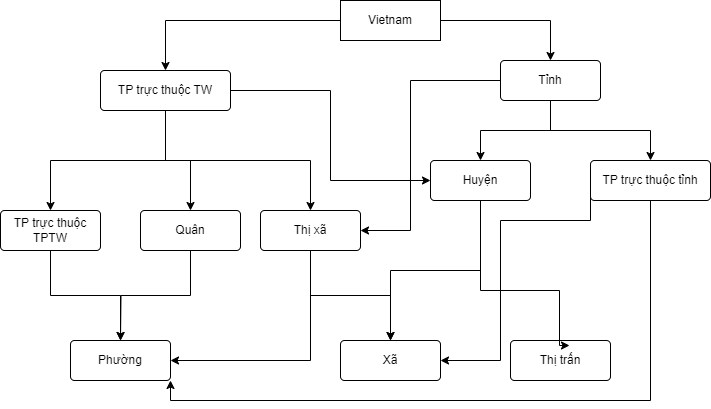

The diagram above was exported from draw.io. Its source (the exported page's mxGraphModel, read from the mxfile embedded in the PNG):
<mxGraphModel dx="1434" dy="772" grid="1" gridSize="10" guides="1" tooltips="1" connect="1" arrows="1" fold="1" page="1" pageScale="1" pageWidth="827" pageHeight="1169" math="0" shadow="0">
  <root>
    <mxCell id="0" />
    <mxCell id="1" parent="0" />
    <mxCell id="d6PwdaNzCEV44MAbXuhR-8" style="edgeStyle=orthogonalEdgeStyle;rounded=0;orthogonalLoop=1;jettySize=auto;html=1;exitX=0;exitY=0.5;exitDx=0;exitDy=0;" edge="1" parent="1" source="d6PwdaNzCEV44MAbXuhR-1" target="d6PwdaNzCEV44MAbXuhR-2">
      <mxGeometry relative="1" as="geometry" />
    </mxCell>
    <mxCell id="d6PwdaNzCEV44MAbXuhR-9" style="edgeStyle=orthogonalEdgeStyle;rounded=0;orthogonalLoop=1;jettySize=auto;html=1;exitX=1;exitY=0.5;exitDx=0;exitDy=0;entryX=0.5;entryY=0;entryDx=0;entryDy=0;" edge="1" parent="1" source="d6PwdaNzCEV44MAbXuhR-1" target="d6PwdaNzCEV44MAbXuhR-3">
      <mxGeometry relative="1" as="geometry" />
    </mxCell>
    <mxCell id="d6PwdaNzCEV44MAbXuhR-1" value="Vietnam" style="whiteSpace=wrap;html=1;align=center;" vertex="1" parent="1">
      <mxGeometry x="430" y="120" width="100" height="40" as="geometry" />
    </mxCell>
    <mxCell id="d6PwdaNzCEV44MAbXuhR-17" style="edgeStyle=orthogonalEdgeStyle;rounded=0;orthogonalLoop=1;jettySize=auto;html=1;exitX=0.5;exitY=1;exitDx=0;exitDy=0;entryX=0.5;entryY=0;entryDx=0;entryDy=0;" edge="1" parent="1" source="d6PwdaNzCEV44MAbXuhR-2" target="d6PwdaNzCEV44MAbXuhR-11">
      <mxGeometry relative="1" as="geometry" />
    </mxCell>
    <mxCell id="d6PwdaNzCEV44MAbXuhR-18" style="edgeStyle=orthogonalEdgeStyle;rounded=0;orthogonalLoop=1;jettySize=auto;html=1;exitX=0.5;exitY=1;exitDx=0;exitDy=0;" edge="1" parent="1" source="d6PwdaNzCEV44MAbXuhR-2" target="d6PwdaNzCEV44MAbXuhR-12">
      <mxGeometry relative="1" as="geometry" />
    </mxCell>
    <mxCell id="d6PwdaNzCEV44MAbXuhR-19" style="edgeStyle=orthogonalEdgeStyle;rounded=0;orthogonalLoop=1;jettySize=auto;html=1;exitX=0.5;exitY=1;exitDx=0;exitDy=0;" edge="1" parent="1" source="d6PwdaNzCEV44MAbXuhR-2" target="d6PwdaNzCEV44MAbXuhR-13">
      <mxGeometry relative="1" as="geometry" />
    </mxCell>
    <mxCell id="d6PwdaNzCEV44MAbXuhR-23" style="edgeStyle=orthogonalEdgeStyle;rounded=0;orthogonalLoop=1;jettySize=auto;html=1;exitX=1;exitY=0.5;exitDx=0;exitDy=0;entryX=0;entryY=0.5;entryDx=0;entryDy=0;" edge="1" parent="1" source="d6PwdaNzCEV44MAbXuhR-2" target="d6PwdaNzCEV44MAbXuhR-14">
      <mxGeometry relative="1" as="geometry" />
    </mxCell>
    <mxCell id="d6PwdaNzCEV44MAbXuhR-2" value="TP trực thuộc TW" style="rounded=1;arcSize=10;whiteSpace=wrap;html=1;align=center;" vertex="1" parent="1">
      <mxGeometry x="190" y="190" width="130" height="40" as="geometry" />
    </mxCell>
    <mxCell id="d6PwdaNzCEV44MAbXuhR-20" style="edgeStyle=orthogonalEdgeStyle;rounded=0;orthogonalLoop=1;jettySize=auto;html=1;exitX=0.5;exitY=1;exitDx=0;exitDy=0;" edge="1" parent="1" source="d6PwdaNzCEV44MAbXuhR-3" target="d6PwdaNzCEV44MAbXuhR-14">
      <mxGeometry relative="1" as="geometry" />
    </mxCell>
    <mxCell id="d6PwdaNzCEV44MAbXuhR-21" style="edgeStyle=orthogonalEdgeStyle;rounded=0;orthogonalLoop=1;jettySize=auto;html=1;exitX=0.5;exitY=1;exitDx=0;exitDy=0;entryX=0.5;entryY=0;entryDx=0;entryDy=0;" edge="1" parent="1" source="d6PwdaNzCEV44MAbXuhR-3" target="d6PwdaNzCEV44MAbXuhR-15">
      <mxGeometry relative="1" as="geometry" />
    </mxCell>
    <mxCell id="d6PwdaNzCEV44MAbXuhR-26" style="edgeStyle=orthogonalEdgeStyle;rounded=0;orthogonalLoop=1;jettySize=auto;html=1;exitX=0;exitY=0.5;exitDx=0;exitDy=0;entryX=1;entryY=0.5;entryDx=0;entryDy=0;" edge="1" parent="1" source="d6PwdaNzCEV44MAbXuhR-3" target="d6PwdaNzCEV44MAbXuhR-13">
      <mxGeometry relative="1" as="geometry">
        <Array as="points">
          <mxPoint x="500" y="200" />
          <mxPoint x="500" y="350" />
        </Array>
      </mxGeometry>
    </mxCell>
    <mxCell id="d6PwdaNzCEV44MAbXuhR-3" value="Tỉnh" style="rounded=1;arcSize=10;whiteSpace=wrap;html=1;align=center;" vertex="1" parent="1">
      <mxGeometry x="590" y="180" width="100" height="40" as="geometry" />
    </mxCell>
    <mxCell id="d6PwdaNzCEV44MAbXuhR-32" style="edgeStyle=orthogonalEdgeStyle;rounded=0;orthogonalLoop=1;jettySize=auto;html=1;exitX=0.5;exitY=1;exitDx=0;exitDy=0;" edge="1" parent="1" source="d6PwdaNzCEV44MAbXuhR-11" target="d6PwdaNzCEV44MAbXuhR-27">
      <mxGeometry relative="1" as="geometry" />
    </mxCell>
    <mxCell id="d6PwdaNzCEV44MAbXuhR-11" value="TP trực thuộc TPTW" style="rounded=1;arcSize=10;whiteSpace=wrap;html=1;align=center;" vertex="1" parent="1">
      <mxGeometry x="90" y="330" width="100" height="40" as="geometry" />
    </mxCell>
    <mxCell id="d6PwdaNzCEV44MAbXuhR-33" style="edgeStyle=orthogonalEdgeStyle;rounded=0;orthogonalLoop=1;jettySize=auto;html=1;exitX=0.5;exitY=1;exitDx=0;exitDy=0;" edge="1" parent="1" source="d6PwdaNzCEV44MAbXuhR-12">
      <mxGeometry relative="1" as="geometry">
        <mxPoint x="210" y="460" as="targetPoint" />
      </mxGeometry>
    </mxCell>
    <mxCell id="d6PwdaNzCEV44MAbXuhR-12" value="Quân" style="rounded=1;arcSize=10;whiteSpace=wrap;html=1;align=center;" vertex="1" parent="1">
      <mxGeometry x="230" y="330" width="100" height="40" as="geometry" />
    </mxCell>
    <mxCell id="d6PwdaNzCEV44MAbXuhR-34" style="edgeStyle=orthogonalEdgeStyle;rounded=0;orthogonalLoop=1;jettySize=auto;html=1;exitX=0.5;exitY=1;exitDx=0;exitDy=0;entryX=1;entryY=0.5;entryDx=0;entryDy=0;" edge="1" parent="1" source="d6PwdaNzCEV44MAbXuhR-13" target="d6PwdaNzCEV44MAbXuhR-27">
      <mxGeometry relative="1" as="geometry" />
    </mxCell>
    <mxCell id="d6PwdaNzCEV44MAbXuhR-38" style="edgeStyle=orthogonalEdgeStyle;rounded=0;orthogonalLoop=1;jettySize=auto;html=1;exitX=0.5;exitY=1;exitDx=0;exitDy=0;entryX=0.5;entryY=0;entryDx=0;entryDy=0;" edge="1" parent="1" source="d6PwdaNzCEV44MAbXuhR-13" target="d6PwdaNzCEV44MAbXuhR-28">
      <mxGeometry relative="1" as="geometry" />
    </mxCell>
    <mxCell id="d6PwdaNzCEV44MAbXuhR-13" value="Thị xã" style="rounded=1;arcSize=10;whiteSpace=wrap;html=1;align=center;" vertex="1" parent="1">
      <mxGeometry x="350" y="330" width="100" height="40" as="geometry" />
    </mxCell>
    <mxCell id="d6PwdaNzCEV44MAbXuhR-39" style="edgeStyle=orthogonalEdgeStyle;rounded=0;orthogonalLoop=1;jettySize=auto;html=1;exitX=0.5;exitY=1;exitDx=0;exitDy=0;entryX=0.5;entryY=0;entryDx=0;entryDy=0;" edge="1" parent="1" source="d6PwdaNzCEV44MAbXuhR-14" target="d6PwdaNzCEV44MAbXuhR-28">
      <mxGeometry relative="1" as="geometry" />
    </mxCell>
    <mxCell id="d6PwdaNzCEV44MAbXuhR-14" value="Huyện" style="rounded=1;arcSize=10;whiteSpace=wrap;html=1;align=center;" vertex="1" parent="1">
      <mxGeometry x="520" y="280" width="100" height="40" as="geometry" />
    </mxCell>
    <mxCell id="d6PwdaNzCEV44MAbXuhR-36" style="edgeStyle=orthogonalEdgeStyle;rounded=0;orthogonalLoop=1;jettySize=auto;html=1;exitX=0.5;exitY=1;exitDx=0;exitDy=0;entryX=1;entryY=1;entryDx=0;entryDy=0;" edge="1" parent="1" source="d6PwdaNzCEV44MAbXuhR-15" target="d6PwdaNzCEV44MAbXuhR-27">
      <mxGeometry relative="1" as="geometry" />
    </mxCell>
    <mxCell id="d6PwdaNzCEV44MAbXuhR-41" style="edgeStyle=orthogonalEdgeStyle;rounded=0;orthogonalLoop=1;jettySize=auto;html=1;exitX=0;exitY=0.5;exitDx=0;exitDy=0;entryX=1;entryY=0.5;entryDx=0;entryDy=0;" edge="1" parent="1" source="d6PwdaNzCEV44MAbXuhR-15" target="d6PwdaNzCEV44MAbXuhR-28">
      <mxGeometry relative="1" as="geometry">
        <Array as="points">
          <mxPoint x="680" y="340" />
          <mxPoint x="590" y="340" />
          <mxPoint x="590" y="480" />
        </Array>
      </mxGeometry>
    </mxCell>
    <mxCell id="d6PwdaNzCEV44MAbXuhR-15" value="TP trực thuộc tỉnh" style="rounded=1;arcSize=10;whiteSpace=wrap;html=1;align=center;" vertex="1" parent="1">
      <mxGeometry x="680" y="280" width="120" height="40" as="geometry" />
    </mxCell>
    <mxCell id="d6PwdaNzCEV44MAbXuhR-27" value="Phường" style="rounded=1;arcSize=10;whiteSpace=wrap;html=1;align=center;" vertex="1" parent="1">
      <mxGeometry x="160" y="460" width="100" height="40" as="geometry" />
    </mxCell>
    <mxCell id="d6PwdaNzCEV44MAbXuhR-28" value="Xã" style="rounded=1;arcSize=10;whiteSpace=wrap;html=1;align=center;" vertex="1" parent="1">
      <mxGeometry x="430" y="460" width="100" height="40" as="geometry" />
    </mxCell>
    <mxCell id="d6PwdaNzCEV44MAbXuhR-29" value="Thị trấn" style="rounded=1;arcSize=10;whiteSpace=wrap;html=1;align=center;" vertex="1" parent="1">
      <mxGeometry x="600" y="460" width="100" height="40" as="geometry" />
    </mxCell>
    <mxCell id="d6PwdaNzCEV44MAbXuhR-37" style="edgeStyle=orthogonalEdgeStyle;rounded=0;orthogonalLoop=1;jettySize=auto;html=1;exitX=0.5;exitY=1;exitDx=0;exitDy=0;entryX=0.59;entryY=0.125;entryDx=0;entryDy=0;entryPerimeter=0;" edge="1" parent="1" source="d6PwdaNzCEV44MAbXuhR-14" target="d6PwdaNzCEV44MAbXuhR-29">
      <mxGeometry relative="1" as="geometry">
        <Array as="points">
          <mxPoint x="570" y="410" />
          <mxPoint x="649" y="410" />
        </Array>
      </mxGeometry>
    </mxCell>
  </root>
</mxGraphModel>